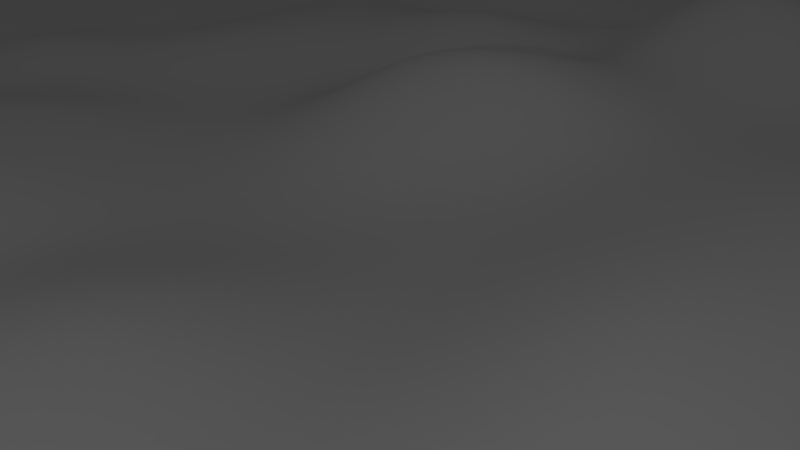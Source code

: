 # Source: beach_1_base.blend  (saved by Blender 2.65.0; exported with 4.5.12 LTS)
import bpy
from mathutils import Matrix  # noqa: F401  (used for matrix-valued properties, if any)

bpy.ops.wm.read_factory_settings(use_empty=True)
scene = bpy.context.scene
scene.name = 'Scene'

# ---- collections
col_collection_1 = bpy.data.collections.new('Collection 1'); scene.collection.children.link(col_collection_1)

# ---- materials (node trees are filled in below, after node groups)
mat_material = bpy.data.materials.new('Material')
mat_material.alpha_threshold = 0.0
mat_material.use_transparent_shadow = False
mat_material.roughness = 0.5
mat_material.line_color = (0.0, 0.0, 0.0, 1.0)

# ---- material node trees

# ---- world
world_world = bpy.data.worlds.new('World'); scene.world = world_world
world_world.color = (0.05088, 0.05088, 0.05088)
world_world.use_sun_shadow = False
world_world.sun_shadow_jitter_overblur = 0.0
world_world.cycles.sampling_method = 'MANUAL'
world_world.cycles.sample_map_resolution = 256

# ---- cameras
cam_camera = bpy.data.cameras.new('Camera')
cam_camera.clip_end = 100.0
cam_camera.lens = 35.0
cam_camera.sensor_width = 32.0
cam_camera.sensor_height = 18.0
cam_camera.ortho_scale = 7.314
cam_camera.dof.focus_distance = 0.0
cam_camera.dof.aperture_fstop = 128.0

# ---- lights
light_lamp_002 = bpy.data.lights.new('Lamp.002', 'POINT')
light_lamp_002.transmission_factor = 0.0
light_lamp_002.cutoff_distance = 30.0
light_lamp_002.energy = 100.0
light_lamp_002.shadow_buffer_clip_start = 1.001
light_lamp_002.shadow_soft_size = 0.1
light_lamp_002.shadow_maximum_resolution = 0.006
light_lamp_002.use_absolute_resolution = True
light_lamp_002.cycles.use_multiple_importance_sampling = False
light_lamp_001 = bpy.data.lights.new('Lamp.001', 'POINT')
light_lamp_001.transmission_factor = 0.0
light_lamp_001.cutoff_distance = 30.0
light_lamp_001.energy = 100.0
light_lamp_001.shadow_buffer_clip_start = 1.001
light_lamp_001.shadow_soft_size = 0.1
light_lamp_001.shadow_maximum_resolution = 0.006
light_lamp_001.use_absolute_resolution = True
light_lamp_001.cycles.use_multiple_importance_sampling = False
light_lamp = bpy.data.lights.new('Lamp', 'POINT')
light_lamp.transmission_factor = 0.0
light_lamp.cutoff_distance = 30.0
light_lamp.energy = 100.0
light_lamp.shadow_buffer_clip_start = 1.001
light_lamp.shadow_soft_size = 0.1
light_lamp.shadow_maximum_resolution = 0.006
light_lamp.use_absolute_resolution = True
light_lamp.cycles.use_multiple_importance_sampling = False

# ---- meshes
me_cube = bpy.data.meshes.new('Cube')
me_cube.from_pydata([(0.3947, 2.168, -4.241), (1.0, -1.0, -1.0), (-1.854, -0.713, -7.873), (-1.413, 1.673, -2.327), (1.0, 1.0, 1.0), (1.0, -1.0, 0.8984), (-1.0, -1.0, 1.0), (-1.0, 1.0, 1.0), (-2.233, -2.401, -9.028), (-2.216, 1.27, 4.324), (-1.54, -1.592, 0.2166), (-1.937, 1.134, 4.955), (0.8224, -2.927, -9.562), (2.844, 1.616, -2.729), (0.8567, -2.319, -4.521), (3.834, -0.6652, -1.0), (2.562, 0.9154, 1.0), (3.146, -0.7225, 1.0), (3.267, -2.086, -9.181), (2.747, -1.713, -4.521), (0.891, 6.094, 0.8825), (-0.9167, 5.599, 2.796), (1.496, 4.926, 6.123), (-0.5037, 4.926, 6.123), (-1.719, 5.196, 9.447), (-1.441, 5.061, 10.08), (3.34, 5.542, 2.394), (4.331, 3.261, 4.123), (3.058, 4.842, 6.123), (3.643, 3.204, 6.123), (0.1185, -0.08625, 0.6023), (-0.07826, -0.08625, 0.6023), (0.1185, 0.1106, 0.6023), (-0.07826, 0.1106, 0.6023), (-7.937, 1.504, -19.25), (-7.496, 3.89, -13.7), (-6.868, -0.7733, -19.25), (-7.424, 3.487, -7.052), (-6.999, 7.816, -8.58), (-6.928, 7.413, -1.929), (-18.99, 19.02, -8.215), (19.03, 19.02, -8.215), (-18.99, -19.0, -8.215), (19.03, -19.0, -8.215), (1.0, -5.662e-07, 1.0), (2.682e-07, 1.0, 1.0), (-5.066e-07, -1.0, 1.0), (-1.0, 1.788e-07, 1.0), (2.854, 0.09644, 1.0), (1.781, 0.9577, 1.0), (2.073, -0.8613, 1.0), (-1.192e-07, -1.788e-07, 1.0), (1.927, 0.04822, 1.0), (1.0, -0.5, 1.0), (-0.5, 1.0, 1.0), (-0.5, -1.0, 1.0), (-1.0, 0.5, 1.0), (3.0, -0.313, 1.0), (2.171, 0.9366, 1.0), (2.61, -0.7919, 1.0), (1.0, 0.5, 1.0), (0.5, 1.0, 1.0), (0.5, -1.0, 1.0), (-1.0, -0.5, 1.0), (2.708, 0.5059, 1.0), (1.39, 0.9789, 1.0), (1.537, -0.9306, 1.0), (-3.129e-07, -0.5, 1.0), (7.451e-08, 0.5, 1.0), (0.5, -3.725e-07, 1.0), (-0.5, 0.0, 1.0), (2.39, 0.07233, 1.0), (1.463, 0.02411, 1.0), (1.854, 0.503, 1.0), (2.0, -0.4065, 1.0), (-0.5, -0.5, 1.0), (2.5, -0.3598, 1.0), (0.5, -0.5, 1.0), (0.5, 0.5, 1.0), (-0.5, 0.5, 1.0), (2.281, 0.5044, 1.0), (1.427, 0.5015, 1.0), (1.5, -0.4533, 1.0), (1.0, -0.75, 1.126), (-0.75, 1.0, 1.0), (-0.75, -1.0, 1.0), (-1.0, 0.75, 1.0), (3.073, -0.5178, 1.0), (2.366, 0.926, 1.0), (2.878, -0.7572, 1.0), (1.0, 0.75, 1.0), (0.75, 1.0, 1.0), (0.75, -1.0, 1.0), (-1.0, -0.75, 1.0), (2.635, 0.7107, 1.0), (1.195, 0.9894, 1.0), (1.268, -0.9653, 0.7229), (-4.098e-07, -0.75, 1.0), (1.714e-07, 0.75, 1.0), (0.75, -4.694e-07, 1.3), (-0.25, -8.941e-08, 1.0), (2.622, 0.08439, 1.0), (1.232, 0.01205, 1.757), (1.817, 0.7303, 1.0), (1.964, -0.1791, 1.0), (1.0, -0.25, 2.084), (-0.25, 1.0, 1.0), (-0.25, -1.0, 1.0), (-1.0, 0.25, 1.0), (2.927, -0.1083, 1.0), (1.976, 0.9471, 1.0), (2.341, -0.8266, 1.0), (1.0, 0.25, 1.0), (0.25, 1.0, 1.0), (0.25, -1.0, 1.0), (-1.0, -0.25, 1.0), (2.781, 0.3012, 1.0), (1.586, 0.9683, 1.0), (1.805, -0.8959, 1.0), (-2.161e-07, -0.25, 1.0), (-2.235e-08, 0.25, 1.0), (0.25, -2.757e-07, 1.0), (-0.75, 8.941e-08, 1.0), (2.159, 0.06028, 1.0), (1.695, 0.03617, 1.0), (1.89, 0.2756, 1.0), (2.037, -0.6339, 1.0), (-0.5, -0.75, 1.0), (-0.5, -0.25, 1.0), (-0.25, -0.5, 1.0), (-0.75, -0.5, 1.0), (2.75, -0.3364, 1.0), (2.25, -0.3832, 1.0), (2.445, -0.1437, 1.0), (2.555, -0.5758, 1.0), (0.5, -0.75, 1.0), (0.5, -0.25, 1.0), (0.7263, -0.4949, 1.397), (0.25, -0.5, 1.0), (0.5, 0.25, 1.0), (0.5, 0.75, 1.0), (0.75, 0.5, 1.0), (0.25, 0.5, 1.0), (-0.5, 0.25, 1.0), (-0.5, 0.75, 1.0), (-0.25, 0.5, 1.0), (-0.75, 0.5, 1.0), (2.494, 0.5052, 1.0), (2.067, 0.5037, 1.0), (2.226, 0.7205, 1.0), (2.336, 0.2884, 1.0), (1.64, 0.5022, 1.0), (1.213, 0.5007, 1.0), (1.409, 0.7402, 1.0), (1.445, 0.2729, 1.117), (1.75, -0.4299, 1.0), (1.236, -0.4674, 1.088), (1.482, -0.2146, 1.405), (1.518, -0.6919, 0.8181), (-0.75, -0.75, 1.0), (2.814, -0.5468, 1.0), (0.25, -0.75, 1.0), (0.25, 0.25, 1.0), (-0.75, 0.25, 1.0), (2.558, 0.2948, 1.0), (1.668, 0.2692, 1.0), (1.777, -0.6629, 1.0), (-0.25, -0.75, 1.0), (-0.25, -0.25, 1.0), (-0.75, -0.25, 1.0), (2.686, -0.126, 1.0), (2.204, -0.1614, 1.0), (2.296, -0.6049, 1.0), (0.75, -0.75, 1.0), (0.75, -0.25, 1.0), (0.25, -0.25, 1.0), (0.7157, 0.2509, 1.296), (0.75, 0.75, 1.0), (0.25, 0.75, 1.0), (-0.25, 0.25, 1.0), (-0.25, 0.75, 1.0), (-0.75, 0.75, 1.0), (2.43, 0.7156, 1.0), (2.022, 0.7254, 1.0), (2.113, 0.282, 1.0), (1.613, 0.7353, 1.0), (1.204, 0.7451, 1.0), (1.223, 0.2564, 1.0), (1.723, -0.1969, 1.0), (1.241, -0.2323, 1.405), (1.259, -0.721, 1.0), (1.0, -0.875, 1.0), (-0.875, 1.0, 1.0), (-0.875, -1.0, 1.0), (-1.0, 0.875, 1.0), (3.11, -0.6202, 1.0), (2.464, 0.9207, 1.0), (3.012, -0.7399, 1.0), (1.0, 0.875, 1.0), (0.875, 1.0, 1.0), (0.875, -1.0, 1.0), (-1.0, -0.875, 1.0), (2.598, 0.813, 1.0), (1.098, 0.9947, 1.0), (1.134, -0.9827, 0.8148), (-4.582e-07, -0.875, 1.0), (2.198e-07, 0.875, 1.0), (0.875, -5.178e-07, 1.785), (-0.125, -1.341e-07, 1.0), (2.738, 0.09042, 1.0), (1.116, 0.006027, 1.861), (1.799, 0.844, 1.0), (1.945, -0.06546, 1.0), (1.0, -0.125, 1.0), (-0.125, 1.0, 1.0), (-0.125, -1.0, 1.0), (-1.0, 0.125, 1.0), (2.89, -0.005927, 1.0), (1.878, 0.9524, 1.0), (2.207, -0.8439, 1.0), (1.0, 0.125, 1.34), (0.125, 1.0, 1.0), (0.125, -1.0, 1.0), (-1.0, -0.125, 1.0), (2.817, 0.1988, 1.0), (1.683, 0.963, 1.0), (1.939, -0.8786, 1.0), (-1.676e-07, -0.125, 1.0), (-7.078e-08, 0.125, 1.0), (0.125, -2.272e-07, 1.0), (-0.875, 1.341e-07, 1.0), (2.043, 0.05425, 1.0), (1.811, 0.04219, 1.0), (1.909, 0.1619, 1.0), (2.055, -0.7476, 1.0), (-0.5, -0.875, 1.0), (-0.5, -0.125, 1.0), (-0.125, -0.5, 1.0), (-0.625, -0.5, 1.0), (2.875, -0.3247, 1.0), (2.125, -0.3948, 1.0), (2.418, -0.0357, 1.0), (2.528, -0.4678, 1.0), (0.5, -0.875, 1.0), (0.5, -0.125, 1.0), (0.875, -0.5, 1.09), (0.375, -0.5, 1.0), (0.5, 0.125, 1.0), (0.5, 0.875, 1.0), (0.875, 0.5, 1.0), (0.375, 0.5, 1.0), (-0.5, 0.125, 1.0), (-0.5, 0.875, 1.0), (-0.125, 0.5, 1.0), (-0.625, 0.5, 1.0), (2.601, 0.5056, 1.0), (1.961, 0.5033, 1.0), (2.199, 0.8285, 1.0), (2.308, 0.3964, 1.0), (1.747, 0.5026, 1.0), (1.107, 0.5004, 1.0), (1.4, 0.8595, 1.0), (1.436, 0.3821, 1.0), (1.875, -0.4182, 1.0), (1.125, -0.4883, 1.0), (1.473, -0.09523, 1.405), (1.509, -0.5726, 1.0), (1.0, -0.625, 1.0), (-0.625, 1.0, 1.0), (-0.625, -1.0, 1.0), (-1.0, 0.625, 1.0), (3.037, -0.4154, 1.0), (2.269, 0.9313, 1.0), (2.744, -0.7746, 1.0), (1.0, 0.625, 1.0), (0.625, 1.0, 1.0), (0.625, -1.0, 1.0), (-1.0, -0.625, 1.0), (2.671, 0.6083, 1.0), (1.293, 0.9841, 1.0), (1.402, -0.948, 0.5772), (-3.614e-07, -0.625, 1.0), (1.229e-07, 0.625, 1.0), (0.625, -4.21e-07, 1.3), (-0.375, -4.47e-08, 1.0), (2.506, 0.07836, 1.0), (1.348, 0.01808, 1.496), (1.836, 0.6166, 1.0), (1.982, -0.2928, 1.0), (1.0, -0.375, 1.0), (-0.375, 1.0, 1.0), (-0.375, -1.0, 1.0), (-1.0, 0.375, 1.0), (2.964, -0.2107, 1.0), (2.074, 0.9418, 1.0), (2.476, -0.8092, 1.0), (1.0, 0.375, 1.0), (0.375, 1.0, 1.0), (0.375, -1.0, 1.0), (-1.0, -0.375, 1.0), (2.744, 0.4036, 1.0), (1.488, 0.9736, 1.0), (1.671, -0.9133, 1.0), (-2.645e-07, -0.375, 1.0), (2.608e-08, 0.375, 1.0), (0.375, -3.241e-07, 1.0), (-0.625, 4.47e-08, 1.0), (2.275, 0.0663, 1.0), (1.579, 0.03014, 1.0), (1.872, 0.3893, 1.0), (2.018, -0.5202, 1.0), (-0.5, -0.625, 1.0), (-0.5, -0.375, 1.0), (-0.375, -0.5, 1.0), (-0.875, -0.5, 1.0), (2.625, -0.3481, 1.0), (2.375, -0.3715, 1.0), (2.473, -0.2518, 1.0), (2.582, -0.6839, 1.0), (0.4529, -0.6299, 1.336), (0.4723, -0.3642, 1.354), (0.625, -0.5, 1.0), (0.125, -0.5, 1.0), (0.5, 0.375, 1.0), (0.5, 0.625, 1.0), (0.625, 0.5, 1.0), (0.125, 0.5, 1.0), (-0.5, 0.375, 1.0), (-0.5, 0.625, 1.0), (-0.375, 0.5, 1.0), (-0.875, 0.5, 1.0), (2.388, 0.5048, 1.0), (2.174, 0.5041, 1.0), (2.253, 0.6125, 1.0), (2.363, 0.1804, 1.0), (1.534, 0.5019, 1.0), (1.32, 0.5011, 1.0), (1.418, 0.6208, 1.0), (1.439, 0.1751, 1.489), (1.625, -0.4416, 1.0), (1.375, -0.4649, 1.798), (1.491, -0.3339, 1.405), (1.527, -0.8113, 0.7474), (-0.75, -0.875, 1.0), (-0.75, -0.625, 1.0), (-0.625, -0.75, 1.0), (-0.875, -0.75, 1.0), (2.944, -0.5323, 1.0), (2.685, -0.5613, 1.0), (2.782, -0.4416, 1.0), (2.846, -0.652, 1.0), (0.25, -0.875, 1.0), (0.25, -0.625, 1.0), (0.375, -0.75, 1.0), (0.125, -0.75, 1.0), (0.25, 0.125, 1.0), (0.25, 0.375, 1.0), (0.375, 0.25, 1.0), (0.125, 0.25, 1.0), (-0.75, 0.125, 1.0), (-0.75, 0.375, 1.0), (-0.625, 0.25, 1.0), (-0.875, 0.25, 1.0), (2.67, 0.298, 1.0), (2.447, 0.2916, 1.0), (2.526, 0.4, 1.0), (2.59, 0.1896, 1.0), (1.779, 0.2724, 1.0), (1.557, 0.266, 1.0), (1.654, 0.3857, 1.0), (1.682, 0.1527, 1.0), (1.907, -0.6484, 1.0), (1.648, -0.6774, 1.0), (1.764, -0.5464, 1.0), (1.791, -0.7794, 1.0), (-0.25, -0.875, 1.0), (-0.25, -0.625, 1.0), (-0.125, -0.75, 1.0), (-0.375, -0.75, 1.0), (-0.25, -0.375, 1.0), (-0.25, -0.125, 1.0), (-0.125, -0.25, 1.0), (-0.375, -0.25, 1.0), (-0.75, -0.375, 1.0), (-0.75, -0.125, 1.0), (-0.625, -0.25, 1.0), (-0.875, -0.25, 1.0), (2.807, -0.1172, 1.0), (2.566, -0.1349, 1.0), (2.654, -0.02081, 1.0), (2.718, -0.2312, 1.0), (2.325, -0.1526, 1.0), (2.084, -0.1703, 1.0), (2.182, -0.05058, 1.0), (2.227, -0.2723, 1.0), (2.425, -0.5904, 1.0), (2.166, -0.6194, 1.0), (2.273, -0.494, 1.0), (2.319, -0.7157, 1.0), (0.7029, -0.8799, 1.336), (0.75, -0.625, 1.156), (0.875, -0.75, 1.107), (0.5779, -0.7549, 1.336), (0.75, -0.375, 1.0), (0.75, -0.125, 1.3), (0.875, -0.25, 1.0), (0.625, -0.25, 1.3), (0.25, -0.375, 1.0), (0.25, -0.125, 1.0), (0.375, -0.25, 1.0), (0.125, -0.25, 1.0), (0.75, 0.125, 1.0), (0.7157, 0.3759, 1.296), (0.8452, 0.2541, 1.295), (0.5907, 0.2509, 1.296), (0.75, 0.625, 1.0), (0.75, 0.875, 1.0), (0.875, 0.75, 1.0), (0.625, 0.75, 1.0), (0.25, 0.625, 1.0), (0.25, 0.875, 1.0), (0.375, 0.75, 1.0), (0.125, 0.75, 1.0), (-0.25, 0.125, 1.0), (-0.25, 0.375, 1.0), (-0.125, 0.25, 1.0), (-0.375, 0.25, 1.0), (-0.25, 0.625, 1.0), (-0.25, 0.875, 1.0), (-0.125, 0.75, 1.0), (-0.375, 0.75, 1.0), (-0.75, 0.625, 1.0), (-0.75, 0.875, 1.0), (-0.625, 0.75, 1.0), (-0.875, 0.75, 1.0), (2.532, 0.7131, 1.0), (2.328, 0.718, 1.0), (2.398, 0.8208, 1.0), (2.462, 0.6104, 1.0), (2.124, 0.723, 1.0), (1.919, 0.7279, 1.0), (1.999, 0.8363, 1.0), (2.044, 0.6146, 1.0), (2.224, 0.2852, 1.0), (2.002, 0.2788, 1.0), (2.09, 0.3928, 1.0), (2.136, 0.1711, 1.0), (1.715, 0.7328, 1.0), (1.511, 0.7377, 1.0), (1.599, 0.8518, 1.0), (1.627, 0.6187, 1.0), (1.306, 0.7426, 1.0), (1.102, 0.7475, 1.0), (1.2, 0.8673, 1.0), (1.209, 0.6229, 1.0), (1.327, 0.2799, 1.293), (1.111, 0.2532, 1.0), (1.218, 0.3786, 1.0), (1.227, 0.1342, 1.836), (1.843, -0.188, 1.0), (1.602, -0.2057, 1.0), (1.709, -0.08035, 1.0), (1.736, -0.3134, 1.0), (1.361, -0.2234, 1.604), (1.12, -0.2411, 2.071), (1.236, -0.1101, 1.405), (1.245, -0.3545, 1.405), (1.389, -0.7065, 0.7704), (1.13, -0.7355, 1.269), (1.255, -0.5988, 1.0), (1.264, -0.8431, 1.0), (-0.875, -0.875, 1.0), (2.978, -0.6361, 1.0), (0.125, -0.875, 1.0), (0.125, 0.125, 1.0), (-0.875, 0.125, 1.0), (2.704, 0.1942, 1.0), (1.795, 0.1573, 1.0), (1.923, -0.7635, 1.0), (-0.375, -0.875, 1.0), (-0.375, -0.375, 1.0), (-0.875, -0.375, 1.0), (2.841, -0.2209, 1.0), (2.35, -0.262, 1.0), (2.451, -0.6998, 1.0), (0.5779, -0.8799, 1.336), (0.5786, -0.4109, 0.9779), (0.125, -0.375, 1.0), (0.625, 0.125, 1.0), (0.625, 0.625, 1.0), (0.125, 0.625, 1.0), (-0.375, 0.125, 1.0), (-0.375, 0.625, 1.0), (-0.875, 0.625, 1.0), (2.567, 0.6093, 1.0), (2.149, 0.6135, 1.0), (2.249, 0.1757, 1.0), (1.731, 0.6177, 1.0), (1.313, 0.6219, 1.0), (1.341, 0.1388, 1.287), (1.859, -0.3031, 1.0), (1.368, -0.3442, 1.612), (1.396, -0.8272, 0.775), (-0.625, -0.875, 1.0), (-0.625, -0.625, 1.0), (-0.875, -0.625, 1.0), (2.909, -0.4285, 1.0), (2.655, -0.4547, 1.0), (2.714, -0.6679, 1.0), (0.375, -0.875, 1.0), (0.375, -0.625, 1.0), (0.125, -0.625, 1.0), (0.375, 0.125, 1.0), (0.375, 0.375, 1.0), (0.125, 0.375, 1.0), (-0.625, 0.125, 1.0), (-0.625, 0.375, 1.0), (-0.875, 0.375, 1.0), (2.635, 0.4018, 1.0), (2.417, 0.3982, 1.0), (2.477, 0.185, 1.0), (1.763, 0.3875, 1.0), (1.545, 0.3839, 1.0), (1.568, 0.1481, 1.0), (1.891, -0.5333, 1.0), (1.636, -0.5595, 1.0), (1.659, -0.7954, 1.0), (-0.125, -0.875, 1.0), (-0.125, -0.625, 1.0), (-0.375, -0.625, 1.0), (-0.125, -0.375, 1.0), (-0.125, -0.125, 1.0), (-0.375, -0.125, 1.0), (-0.625, -0.375, 1.0), (-0.625, -0.125, 1.0), (-0.875, -0.125, 1.0), (2.772, -0.01337, 1.0), (2.536, -0.02825, 1.0), (2.595, -0.2415, 1.0), (2.3, -0.04314, 1.0), (2.063, -0.05802, 1.0), (2.105, -0.2826, 1.0), (2.4, -0.4809, 1.0), (2.146, -0.5071, 1.0), (2.187, -0.7316, 1.0), (0.8279, -0.8799, 1.336), (0.875, -0.625, 1.455), (0.5749, -0.6304, 1.356), (0.875, -0.375, 1.0), (0.875, -0.125, 1.0), (0.625, -0.125, 1.3), (0.375, -0.375, 1.0), (0.375, -0.125, 1.0), (0.125, -0.125, 1.0), (0.875, 0.125, 1.0), (0.875, 0.375, 1.0), (0.625, 0.375, 1.0), (0.875, 0.625, 1.0), (0.875, 0.875, 1.0), (0.625, 0.875, 1.0), (0.375, 0.625, 1.0), (0.375, 0.875, 1.0), (0.125, 0.875, 1.0), (-0.125, 0.125, 1.0), (-0.125, 0.375, 1.0), (-0.375, 0.375, 1.0), (-0.125, 0.625, 1.0), (-0.125, 0.875, 1.0), (-0.375, 0.875, 1.0), (-0.625, 0.625, 1.0), (-0.625, 0.875, 1.0), (-0.875, 0.875, 1.0), (2.498, 0.8169, 1.0), (2.298, 0.8247, 1.0), (2.358, 0.6114, 1.0), (2.099, 0.8324, 1.0), (1.899, 0.8401, 1.0), (1.94, 0.6156, 1.0), (2.199, 0.3946, 1.0), (1.981, 0.3911, 1.0), (2.022, 0.1665, 1.0), (1.699, 0.8479, 1.0), (1.499, 0.8556, 1.0), (1.522, 0.6198, 1.0), (1.3, 0.8634, 1.0), (1.1, 0.8711, 1.0), (1.104, 0.624, 1.0), (1.327, 0.3804, 1.0), (1.109, 0.3768, 1.0), (1.114, 0.1296, 2.176), (1.827, -0.07291, 1.0), (1.591, -0.08779, 1.0), (1.614, -0.3236, 1.0), (1.354, -0.1027, 1.405), (1.118, -0.1176, 1.548), (1.123, -0.3647, 1.0), (1.382, -0.5857, 1.241), (1.127, -0.6119, 1.506), (1.132, -0.8591, 1.0)], [], [(0, 1, 2, 3), (471, 201, 6, 193), (13, 0, 20, 26), (472, 197, 17, 195), (6, 201, 93, 277, 63, 299, 115, 223, 47, 216, 108, 292, 56, 270, 86, 194, 7, 11, 10), (7, 192, 84, 268, 54, 290, 106, 214, 45, 221, 113, 297, 61, 275, 91, 199, 4, 22, 23), (8, 10, 11, 9), (21, 3, 35, 38), (2, 6, 10, 8), (9, 11, 25, 24), (12, 14, 10, 8), (2, 1, 12, 8), (14, 12, 18, 19), (1, 0, 13, 15), (5, 200, 92, 276, 62, 298, 114, 222, 46, 215, 107, 291, 55, 269, 85, 193, 6, 10, 14), (15, 17, 19, 18), (8, 9, 37, 36), (5, 14, 19, 17, 197, 89, 273, 59, 295, 111, 219, 50, 226, 118, 302, 66, 280, 96, 204), (12, 1, 15, 18), (20, 22, 28, 26), (22, 20, 21, 23), (23, 21, 24, 25), (26, 28, 29, 27), (17, 15, 27, 29), (11, 7, 23, 25), (0, 3, 21, 20), (4, 203, 95, 279, 65, 301, 117, 225, 49, 218, 110, 294, 58, 272, 88, 196, 16, 28, 22), (15, 13, 26, 27), (16, 202, 94, 278, 64, 300, 116, 224, 48, 217, 109, 293, 57, 271, 87, 195, 17, 29, 28), (31, 30, 32, 33), (35, 34, 36, 37), (35, 37, 39, 38), (9, 24, 39, 37), (2, 8, 36, 34), (24, 21, 38, 39), (3, 2, 34, 35), (41, 40, 42, 43), (473, 205, 46, 222), (474, 228, 51, 229), (475, 216, 47, 230), (476, 209, 48, 224), (477, 232, 52, 233), (478, 226, 50, 234), (479, 235, 55, 291), (480, 312, 75, 313), (481, 299, 63, 314), (482, 239, 57, 293), (483, 316, 76, 317), (484, 295, 59, 318), (485, 243, 62, 276), (486, 320, 77, 321), (487, 303, 67, 322), (488, 247, 69, 283), (489, 324, 78, 325), (490, 282, 68, 326), (491, 251, 70, 284), (492, 328, 79, 329), (493, 270, 56, 330), (494, 255, 64, 278), (495, 332, 80, 333), (496, 307, 71, 334), (497, 259, 73, 287), (498, 336, 81, 337), (499, 286, 72, 338), (500, 263, 74, 288), (501, 340, 82, 341), (502, 280, 66, 342), (503, 343, 85, 269), (504, 344, 159, 345), (505, 277, 93, 346), (506, 347, 87, 271), (507, 348, 160, 349), (508, 273, 89, 350), (509, 351, 114, 298), (510, 352, 161, 353), (511, 281, 97, 354), (512, 355, 121, 305), (513, 356, 162, 357), (514, 304, 120, 358), (515, 359, 122, 306), (516, 360, 163, 361), (517, 292, 108, 362), (518, 363, 116, 300), (519, 364, 164, 365), (520, 285, 101, 366), (521, 367, 125, 309), (522, 368, 165, 369), (523, 308, 124, 370), (524, 371, 126, 310), (525, 372, 166, 373), (526, 302, 118, 374), (527, 375, 107, 215), (528, 376, 167, 377), (529, 311, 127, 378), (530, 379, 129, 237), (531, 380, 168, 381), (532, 236, 128, 382), (533, 383, 130, 238), (534, 384, 169, 385), (535, 223, 115, 386), (536, 387, 109, 217), (537, 388, 170, 389), (538, 315, 131, 390), (539, 391, 133, 241), (540, 392, 171, 393), (541, 240, 132, 394), (542, 395, 134, 242), (543, 396, 172, 397), (544, 219, 111, 398), (545, 399, 92, 200), (546, 400, 173, 401), (547, 319, 135, 402), (548, 403, 137, 245), (549, 404, 174, 405), (550, 244, 136, 406), (551, 407, 138, 246), (552, 408, 175, 409), (553, 227, 119, 410), (554, 411, 99, 207), (555, 412, 176, 413), (556, 323, 139, 414), (557, 415, 141, 249), (558, 416, 177, 417), (559, 248, 140, 418), (560, 419, 142, 250), (561, 420, 178, 421), (562, 206, 98, 422), (563, 423, 100, 208), (564, 424, 179, 425), (565, 327, 143, 426), (566, 427, 145, 253), (567, 428, 180, 429), (568, 252, 144, 430), (569, 431, 146, 254), (570, 432, 181, 433), (571, 194, 86, 434), (572, 435, 94, 202), (573, 436, 182, 437), (574, 331, 147, 438), (575, 439, 149, 257), (576, 440, 183, 441), (577, 256, 148, 442), (578, 443, 150, 258), (579, 444, 184, 445), (580, 231, 123, 446), (581, 447, 103, 211), (582, 448, 185, 449), (583, 335, 151, 450), (584, 451, 153, 261), (585, 452, 186, 453), (586, 260, 152, 454), (587, 455, 154, 262), (588, 456, 187, 457), (589, 210, 102, 458), (590, 459, 104, 212), (591, 460, 188, 461), (592, 339, 155, 462), (593, 463, 157, 265), (594, 464, 189, 465), (595, 264, 156, 466), (596, 467, 158, 266), (597, 468, 190, 469), (598, 204, 96, 470), (343, 471, 193, 85), (159, 346, 471, 343), (346, 93, 201, 471), (347, 472, 195, 87), (160, 350, 472, 347), (350, 89, 197, 472), (351, 473, 222, 114), (161, 354, 473, 351), (354, 97, 205, 473), (355, 474, 229, 121), (162, 358, 474, 355), (358, 120, 228, 474), (359, 475, 230, 122), (163, 362, 475, 359), (362, 108, 216, 475), (363, 476, 224, 116), (164, 366, 476, 363), (366, 101, 209, 476), (367, 477, 233, 125), (165, 370, 477, 367), (370, 124, 232, 477), (371, 478, 234, 126), (166, 374, 478, 371), (374, 118, 226, 478), (375, 479, 291, 107), (167, 378, 479, 375), (378, 127, 235, 479), (379, 480, 313, 129), (168, 382, 480, 379), (382, 128, 312, 480), (383, 481, 314, 130), (169, 386, 481, 383), (386, 115, 299, 481), (387, 482, 293, 109), (170, 390, 482, 387), (390, 131, 239, 482), (391, 483, 317, 133), (171, 394, 483, 391), (394, 132, 316, 483), (395, 484, 318, 134), (172, 398, 484, 395), (398, 111, 295, 484), (399, 485, 276, 92), (173, 402, 485, 399), (402, 135, 243, 485), (403, 486, 321, 137), (174, 406, 486, 403), (406, 136, 320, 486), (407, 487, 322, 138), (175, 410, 487, 407), (410, 119, 303, 487), (411, 488, 283, 99), (176, 414, 488, 411), (414, 139, 247, 488), (415, 489, 325, 141), (177, 418, 489, 415), (418, 140, 324, 489), (419, 490, 326, 142), (178, 422, 490, 419), (422, 98, 282, 490), (423, 491, 284, 100), (179, 426, 491, 423), (426, 143, 251, 491), (427, 492, 329, 145), (180, 430, 492, 427), (430, 144, 328, 492), (431, 493, 330, 146), (181, 434, 493, 431), (434, 86, 270, 493), (435, 494, 278, 94), (182, 438, 494, 435), (438, 147, 255, 494), (439, 495, 333, 149), (183, 442, 495, 439), (442, 148, 332, 495), (443, 496, 334, 150), (184, 446, 496, 443), (446, 123, 307, 496), (447, 497, 287, 103), (185, 450, 497, 447), (450, 151, 259, 497), (451, 498, 337, 153), (186, 454, 498, 451), (454, 152, 336, 498), (455, 499, 338, 154), (187, 458, 499, 455), (458, 102, 286, 499), (459, 500, 288, 104), (188, 462, 500, 459), (462, 155, 263, 500), (463, 501, 341, 157), (189, 466, 501, 463), (466, 156, 340, 501), (467, 502, 342, 158), (190, 470, 502, 467), (470, 96, 280, 502), (235, 503, 269, 55), (127, 345, 503, 235), (345, 159, 343, 503), (311, 504, 345, 127), (75, 238, 504, 311), (238, 130, 344, 504), (344, 505, 346, 159), (130, 314, 505, 344), (314, 63, 277, 505), (239, 506, 271, 57), (131, 349, 506, 239), (349, 160, 347, 506), (315, 507, 349, 131), (76, 242, 507, 315), (242, 134, 348, 507), (348, 508, 350, 160), (134, 318, 508, 348), (318, 59, 273, 508), (243, 509, 298, 62), (135, 353, 509, 243), (353, 161, 351, 509), (319, 510, 353, 135), (77, 246, 510, 319), (246, 138, 352, 510), (352, 511, 354, 161), (138, 322, 511, 352), (322, 67, 281, 511), (247, 512, 305, 69), (139, 357, 512, 247), (357, 162, 355, 512), (323, 513, 357, 139), (78, 250, 513, 323), (250, 142, 356, 513), (356, 514, 358, 162), (142, 326, 514, 356), (326, 68, 304, 514), (251, 515, 306, 70), (143, 361, 515, 251), (361, 163, 359, 515), (327, 516, 361, 143), (79, 254, 516, 327), (254, 146, 360, 516), (360, 517, 362, 163), (146, 330, 517, 360), (330, 56, 292, 517), (255, 518, 300, 64), (147, 365, 518, 255), (365, 164, 363, 518), (331, 519, 365, 147), (80, 258, 519, 331), (258, 150, 364, 519), (364, 520, 366, 164), (150, 334, 520, 364), (334, 71, 285, 520), (259, 521, 309, 73), (151, 369, 521, 259), (369, 165, 367, 521), (335, 522, 369, 151), (81, 262, 522, 335), (262, 154, 368, 522), (368, 523, 370, 165), (154, 338, 523, 368), (338, 72, 308, 523), (263, 524, 310, 74), (155, 373, 524, 263), (373, 166, 371, 524), (339, 525, 373, 155), (82, 266, 525, 339), (266, 158, 372, 525), (372, 526, 374, 166), (158, 342, 526, 372), (342, 66, 302, 526), (205, 527, 215, 46), (97, 377, 527, 205), (377, 167, 375, 527), (281, 528, 377, 97), (67, 237, 528, 281), (237, 129, 376, 528), (376, 529, 378, 167), (129, 313, 529, 376), (313, 75, 311, 529), (303, 530, 237, 67), (119, 381, 530, 303), (381, 168, 379, 530), (227, 531, 381, 119), (51, 208, 531, 227), (208, 100, 380, 531), (380, 532, 382, 168), (100, 284, 532, 380), (284, 70, 236, 532), (312, 533, 238, 75), (128, 385, 533, 312), (385, 169, 383, 533), (236, 534, 385, 128), (70, 306, 534, 236), (306, 122, 384, 534), (384, 535, 386, 169), (122, 230, 535, 384), (230, 47, 223, 535), (209, 536, 217, 48), (101, 389, 536, 209), (389, 170, 387, 536), (285, 537, 389, 101), (71, 241, 537, 285), (241, 133, 388, 537), (388, 538, 390, 170), (133, 317, 538, 388), (317, 76, 315, 538), (307, 539, 241, 71), (123, 393, 539, 307), (393, 171, 391, 539), (231, 540, 393, 123), (52, 212, 540, 231), (212, 104, 392, 540), (392, 541, 394, 171), (104, 288, 541, 392), (288, 74, 240, 541), (316, 542, 242, 76), (132, 397, 542, 316), (397, 172, 395, 542), (240, 543, 397, 132), (74, 310, 543, 240), (310, 126, 396, 543), (396, 544, 398, 172), (126, 234, 544, 396), (234, 50, 219, 544), (191, 545, 200, 5), (83, 401, 545, 191), (401, 173, 399, 545), (267, 546, 401, 83), (53, 245, 546, 267), (245, 137, 400, 546), (400, 547, 402, 173), (137, 321, 547, 400), (321, 77, 319, 547), (289, 548, 245, 53), (105, 405, 548, 289), (405, 174, 403, 548), (213, 549, 405, 105), (44, 207, 549, 213), (207, 99, 404, 549), (404, 550, 406, 174), (99, 283, 550, 404), (283, 69, 244, 550), (320, 551, 246, 77), (136, 409, 551, 320), (409, 175, 407, 551), (244, 552, 409, 136), (69, 305, 552, 244), (305, 121, 408, 552), (408, 553, 410, 175), (121, 229, 553, 408), (229, 51, 227, 553), (220, 554, 207, 44), (112, 413, 554, 220), (413, 176, 411, 554), (296, 555, 413, 112), (60, 249, 555, 296), (249, 141, 412, 555), (412, 556, 414, 176), (141, 325, 556, 412), (325, 78, 323, 556), (274, 557, 249, 60), (90, 417, 557, 274), (417, 177, 415, 557), (198, 558, 417, 90), (4, 199, 558, 198), (199, 91, 416, 558), (416, 559, 418, 177), (91, 275, 559, 416), (275, 61, 248, 559), (324, 560, 250, 78), (140, 421, 560, 324), (421, 178, 419, 560), (248, 561, 421, 140), (61, 297, 561, 248), (297, 113, 420, 561), (420, 562, 422, 178), (113, 221, 562, 420), (221, 45, 206, 562), (228, 563, 208, 51), (120, 425, 563, 228), (425, 179, 423, 563), (304, 564, 425, 120), (68, 253, 564, 304), (253, 145, 424, 564), (424, 565, 426, 179), (145, 329, 565, 424), (329, 79, 327, 565), (282, 566, 253, 68), (98, 429, 566, 282), (429, 180, 427, 566), (206, 567, 429, 98), (45, 214, 567, 206), (214, 106, 428, 567), (428, 568, 430, 180), (106, 290, 568, 428), (290, 54, 252, 568), (328, 569, 254, 79), (144, 433, 569, 328), (433, 181, 431, 569), (252, 570, 433, 144), (54, 268, 570, 252), (268, 84, 432, 570), (432, 571, 434, 181), (84, 192, 571, 432), (192, 7, 194, 571), (196, 572, 202, 16), (88, 437, 572, 196), (437, 182, 435, 572), (272, 573, 437, 88), (58, 257, 573, 272), (257, 149, 436, 573), (436, 574, 438, 182), (149, 333, 574, 436), (333, 80, 331, 574), (294, 575, 257, 58), (110, 441, 575, 294), (441, 183, 439, 575), (218, 576, 441, 110), (49, 211, 576, 218), (211, 103, 440, 576), (440, 577, 442, 183), (103, 287, 577, 440), (287, 73, 256, 577), (332, 578, 258, 80), (148, 445, 578, 332), (445, 184, 443, 578), (256, 579, 445, 148), (73, 309, 579, 256), (309, 125, 444, 579), (444, 580, 446, 184), (125, 233, 580, 444), (233, 52, 231, 580), (225, 581, 211, 49), (117, 449, 581, 225), (449, 185, 447, 581), (301, 582, 449, 117), (65, 261, 582, 301), (261, 153, 448, 582), (448, 583, 450, 185), (153, 337, 583, 448), (337, 81, 335, 583), (279, 584, 261, 65), (95, 453, 584, 279), (453, 186, 451, 584), (203, 585, 453, 95), (4, 198, 585, 203), (198, 90, 452, 585), (452, 586, 454, 186), (90, 274, 586, 452), (274, 60, 260, 586), (336, 587, 262, 81), (152, 457, 587, 336), (457, 187, 455, 587), (260, 588, 457, 152), (60, 296, 588, 260), (296, 112, 456, 588), (456, 589, 458, 187), (112, 220, 589, 456), (220, 44, 210, 589), (232, 590, 212, 52), (124, 461, 590, 232), (461, 188, 459, 590), (308, 591, 461, 124), (72, 265, 591, 308), (265, 157, 460, 591), (460, 592, 462, 188), (157, 341, 592, 460), (341, 82, 339, 592), (286, 593, 265, 72), (102, 465, 593, 286), (465, 189, 463, 593), (210, 594, 465, 102), (44, 213, 594, 210), (213, 105, 464, 594), (464, 595, 466, 189), (105, 289, 595, 464), (289, 53, 264, 595), (340, 596, 266, 82), (156, 469, 596, 340), (469, 190, 467, 596), (264, 597, 469, 156), (53, 267, 597, 264), (267, 83, 468, 597), (468, 598, 470, 190), (83, 191, 598, 468), (191, 5, 204, 598)])
me_cube.materials.append(mat_material)
me_cube.use_remesh_preserve_volume = False
me_cube.use_remesh_preserve_attributes = False
me_cube.use_mirror_vertex_groups = False
me_cube.update()

# ---- objects
ob_lamp_002 = bpy.data.objects.new('Lamp.002', light_lamp_002)
ob_lamp_001 = bpy.data.objects.new('Lamp.001', light_lamp_001)
ob_cube = bpy.data.objects.new('Cube', me_cube)
ob_lamp = bpy.data.objects.new('Lamp', light_lamp)
ob_camera = bpy.data.objects.new('Camera', cam_camera)

# ---- transforms, parenting, visibility, modifiers, constraints
ob_lamp_002.location = (23.23, -10.21, 7.911)
ob_lamp_002.rotation_euler = (0.6503, 0.05522, 1.866)
ob_lamp_002.lock_rotations_4d = False
ob_lamp_002.empty_display_type = 'ARROWS'
ob_lamp_002.color = (0.0, 0.0, 0.0, 0.0)
ob_lamp_002.lineart.crease_threshold = 0.0
ob_lamp_001.location = (15.24, -10.16, 9.044)
ob_lamp_001.rotation_euler = (0.6503, 0.05522, 1.866)
ob_lamp_001.lock_rotations_4d = False
ob_lamp_001.empty_display_type = 'ARROWS'
ob_lamp_001.color = (0.0, 0.0, 0.0, 0.0)
ob_lamp_001.lineart.crease_threshold = 0.0
ob_cube.location = (0.0, 0.0, -1.264)
ob_cube.scale = (10.16, 10.16, 1.243)
ob_cube.lock_rotations_4d = False
ob_cube.empty_display_type = 'ARROWS'
ob_cube.lineart.crease_threshold = 0.0
_m = ob_cube.modifiers.new('Subsurf', 'SUBSURF')
_m.uv_smooth = 'PRESERVE_CORNERS'
_m.render_levels = 4
_m.show_only_control_edges = False
ob_lamp.location = (17.32, -11.4, 3.682)
ob_lamp.rotation_euler = (0.6503, 0.05522, 1.866)
ob_lamp.lock_rotations_4d = False
ob_lamp.empty_display_type = 'ARROWS'
ob_lamp.color = (0.0, 0.0, 0.0, 0.0)
ob_lamp.lineart.crease_threshold = 0.0
ob_camera.location = (15.8, -7.966, 2.935)
ob_camera.rotation_euler = (1.109, 0.01082, 0.8149)
ob_camera.lock_rotations_4d = False
ob_camera.empty_display_type = 'ARROWS'
ob_camera.color = (0.0, 0.0, 0.0, 0.0)
ob_camera.display_type = 'WIRE'
ob_camera.lineart.crease_threshold = 0.0

# ---- collection membership
col_collection_1.objects.link(ob_lamp_002)
col_collection_1.objects.link(ob_lamp_001)
col_collection_1.objects.link(ob_cube)
col_collection_1.objects.link(ob_lamp)
col_collection_1.objects.link(ob_camera)

# ---- scene / render settings (as saved in the file)
scene.camera = ob_camera
scene.frame_start = 1; scene.frame_end = 250; scene.frame_set(1)
scene.render.engine = 'BLENDER_EEVEE_NEXT'
scene.render.image_settings.color_mode = 'RGB'
scene.render.image_settings.compression = 90
scene.render.resolution_percentage = 50
scene.render.dither_intensity = 0.0
scene.render.bake_margin = 2
scene.render.bake_bias = 0.0
scene.cycles.use_denoising = False
scene.cycles.samples = 10
scene.cycles.sampling_pattern = 'TABULATED_SOBOL'
scene.cycles.light_sampling_threshold = 0.0
scene.cycles.use_adaptive_sampling = False
scene.cycles.use_light_tree = False
scene.cycles.blur_glossy = 0.0
scene.cycles.volume_bounces = 1
scene.cycles.pixel_filter_type = 'GAUSSIAN'
scene.cycles.sample_clamp_indirect = 0.0
scene.view_settings.view_transform = 'Standard'
bpy.context.view_layer.update()
